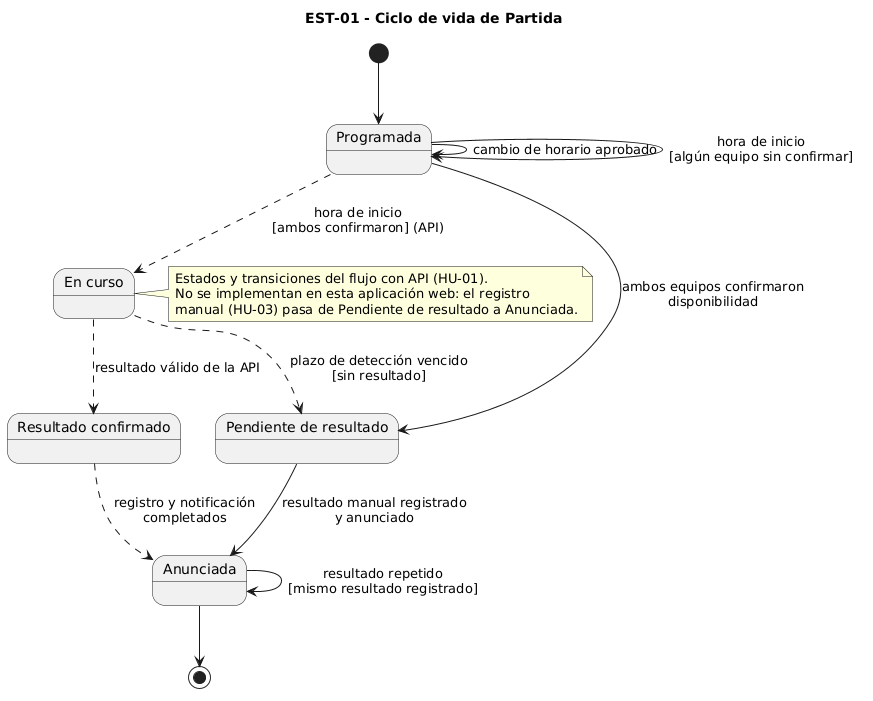

The diagram above was rendered by PlantUML. Its source (embedded in the PNG):
@startuml
title EST-01 - Ciclo de vida de Partida

[*] --> Programada

Programada --> Programada : cambio de horario aprobado
Programada --> Programada : hora de inicio\n[algún equipo sin confirmar]
Programada --> Pendiente : ambos equipos confirmaron\ndisponibilidad
Pendiente --> Anunciada : resultado manual registrado\ny anunciado
Anunciada --> Anunciada : resultado repetido\n[mismo resultado registrado]
Anunciada --> [*]

' Flujo con API (HU-01), no implementado en la aplicación web
Programada -[dashed]-> EnCurso : hora de inicio\n[ambos confirmaron] (API)
EnCurso -[dashed]-> Confirmado : resultado válido de la API
EnCurso -[dashed]-> Pendiente : plazo de detección vencido\n[sin resultado]
Confirmado -[dashed]-> Anunciada : registro y notificación\ncompletados

state "En curso" as EnCurso
state "Pendiente de resultado" as Pendiente
state "Resultado confirmado" as Confirmado

note right of EnCurso
  Estados y transiciones del flujo con API (HU-01).
  No se implementan en esta aplicación web: el registro
  manual (HU-03) pasa de Pendiente de resultado a Anunciada.
end note
@enduml